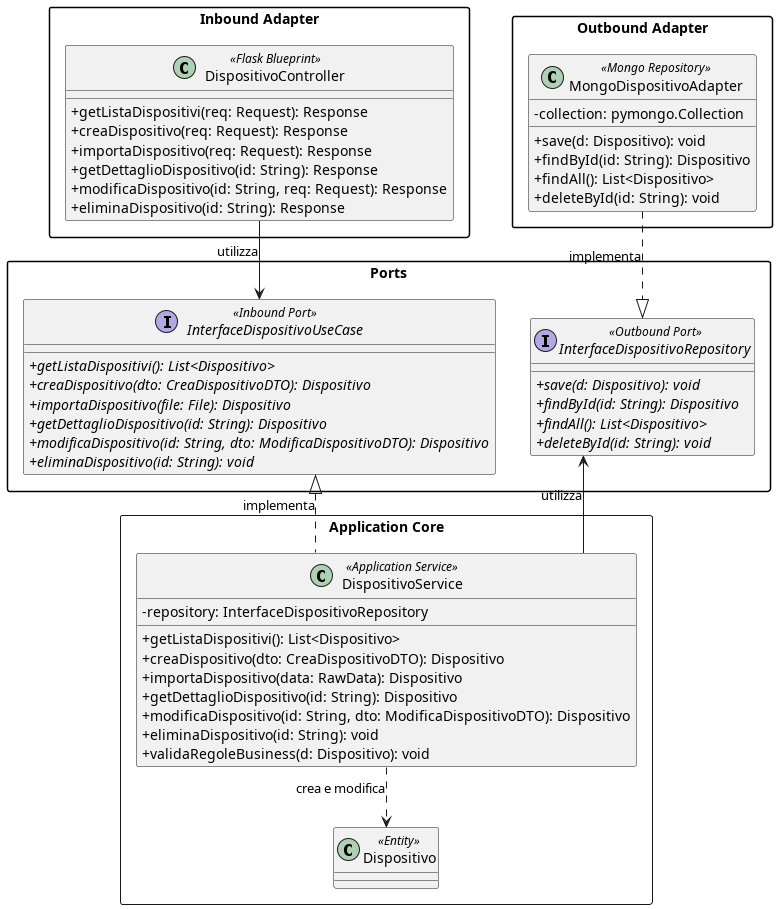

The diagram above was rendered by PlantUML. Its source (embedded in the PNG):
@startuml Porte_e_Adattatori_Dispositivo
skinparam linetype ortho
skinparam classAttributeIconSize 0
skinparam packageStyle rectangle

package "Inbound Adapter" {
    class DispositivoController <<Flask Blueprint>> {
        + getListaDispositivi(req: Request): Response
        + creaDispositivo(req: Request): Response
        + importaDispositivo(req: Request): Response
        + getDettaglioDispositivo(id: String): Response
        + modificaDispositivo(id: String, req: Request): Response
        + eliminaDispositivo(id: String): Response
    }
}

package "Ports" {
    
    interface InterfaceDispositivoUseCase <<Inbound Port>> {
        + {abstract} getListaDispositivi(): List<Dispositivo>
        + {abstract} creaDispositivo(dto: CreaDispositivoDTO): Dispositivo
        + {abstract} importaDispositivo(file: File): Dispositivo
        + {abstract} getDettaglioDispositivo(id: String): Dispositivo
        + {abstract} modificaDispositivo(id: String, dto: ModificaDispositivoDTO): Dispositivo
        + {abstract} eliminaDispositivo(id: String): void
    }

    interface InterfaceDispositivoRepository <<Outbound Port>> {
        + {abstract} save(d: Dispositivo): void
        + {abstract} findById(id: String): Dispositivo
        + {abstract} findAll(): List<Dispositivo>
        + {abstract} deleteById(id: String): void
    }
}

package "Application Core" <<Rectangle>> {

    class DispositivoService <<Application Service>> {
        - repository: InterfaceDispositivoRepository
        + getListaDispositivi(): List<Dispositivo>
        + creaDispositivo(dto: CreaDispositivoDTO): Dispositivo
        + importaDispositivo(data: RawData): Dispositivo
        + getDettaglioDispositivo(id: String): Dispositivo
        + modificaDispositivo(id: String, dto: ModificaDispositivoDTO): Dispositivo
        + eliminaDispositivo(id: String): void
        + validaRegoleBusiness(d: Dispositivo): void
    }

    class Dispositivo <<Entity>>
}

package "Outbound Adapter" {
    class MongoDispositivoAdapter <<Mongo Repository>> {
        - collection: pymongo.Collection
        + save(d: Dispositivo): void
        + findById(id: String): Dispositivo
        + findAll(): List<Dispositivo>
        + deleteById(id: String): void
    }
}

' Relazioni

DispositivoController --> InterfaceDispositivoUseCase : utilizza
MongoDispositivoAdapter ..|> InterfaceDispositivoRepository : implementa
InterfaceDispositivoUseCase <|.. DispositivoService : implementa
DispositivoService --> InterfaceDispositivoRepository : utilizza
DispositivoService ..> Dispositivo : crea e modifica

@enduml